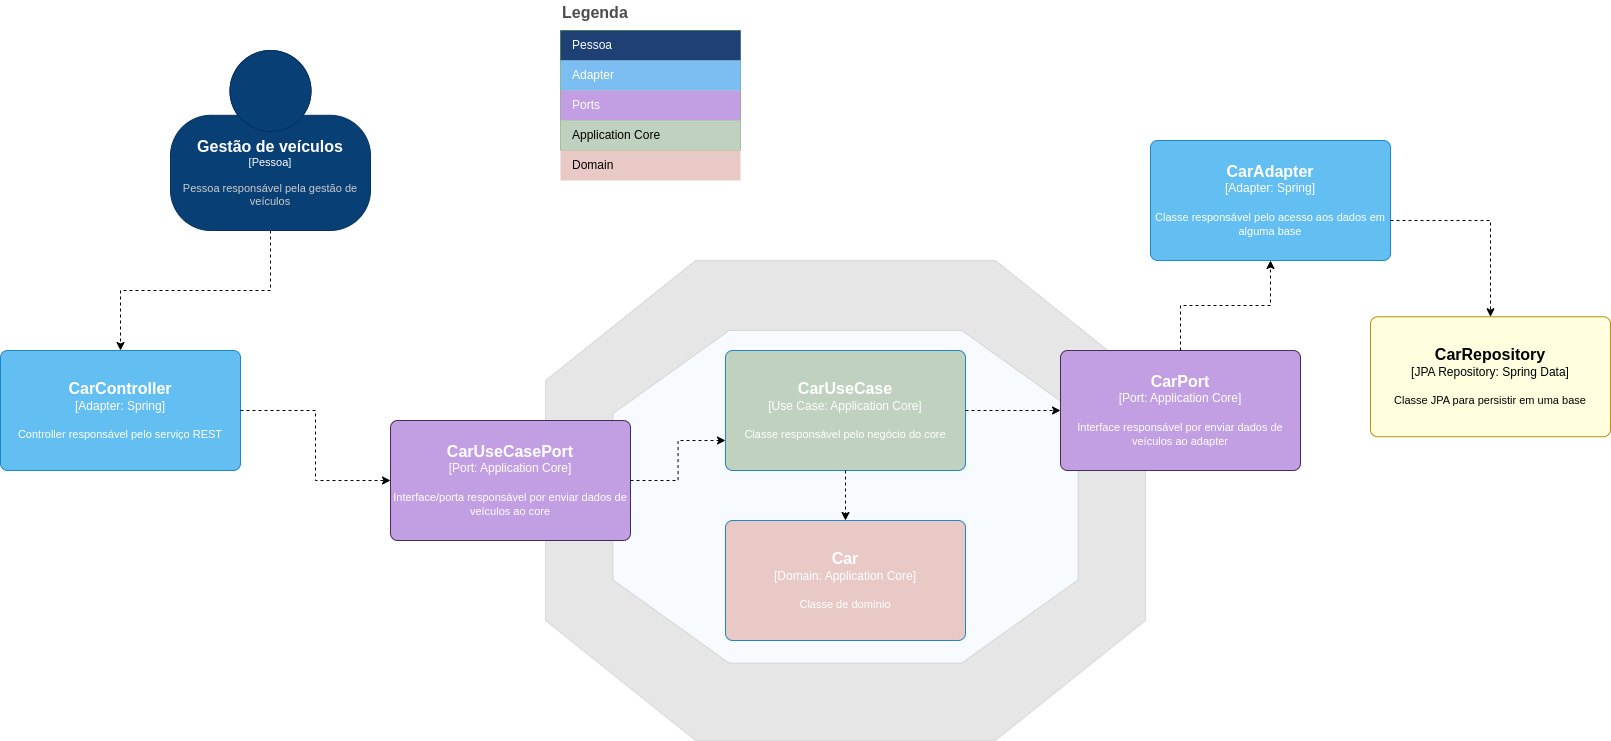

The diagram above was exported from draw.io. Its source (the exported page's mxGraphModel, read from the mxfile embedded in the PNG):
<mxGraphModel dx="2796" dy="2204" grid="1" gridSize="10" guides="1" tooltips="1" connect="1" arrows="1" fold="1" page="1" pageScale="1" pageWidth="850" pageHeight="1100" math="0" shadow="0">
  <root>
    <mxCell id="0" />
    <mxCell id="1" parent="0" />
    <object placeholders="1" c4Name="Gestão de veículos" c4Type="Pessoa" c4Description="Pessoa responsável pela gestão de veículos" label="&lt;font style=&quot;font-size: 16px&quot;&gt;&lt;b&gt;%c4Name%&lt;/b&gt;&lt;/font&gt;&lt;div&gt;[%c4Type%]&lt;/div&gt;&lt;br&gt;&lt;div&gt;&lt;font style=&quot;font-size: 11px&quot;&gt;&lt;font color=&quot;#cccccc&quot;&gt;%c4Description%&lt;/font&gt;&lt;/div&gt;" id="dTsp0FBYW-4lQl8F6dz0-1">
      <mxCell style="html=1;fontSize=11;dashed=0;whiteSpace=wrap;fillColor=#083F75;strokeColor=#06315C;fontColor=#ffffff;shape=mxgraph.c4.person2;align=center;metaEdit=1;points=[[0.5,0,0],[1,0.5,0],[1,0.75,0],[0.75,1,0],[0.5,1,0],[0.25,1,0],[0,0.75,0],[0,0.5,0]];resizable=0;" vertex="1" parent="1">
        <mxGeometry x="-550" width="200" height="180" as="geometry" />
      </mxCell>
    </object>
    <mxCell id="dTsp0FBYW-4lQl8F6dz0-2" value="Legenda" style="align=left;fontSize=16;fontStyle=1;strokeColor=none;fillColor=none;fontColor=#4D4D4D;spacingTop=-8;resizable=0;" vertex="1" parent="1">
      <mxGeometry x="-160" y="-50" width="180" height="30" as="geometry" />
    </mxCell>
    <mxCell id="dTsp0FBYW-4lQl8F6dz0-3" value="" style="shape=table;html=1;whiteSpace=wrap;startSize=0;container=1;collapsible=0;childLayout=tableLayout;fillColor=#D5E8D4;align=left;spacingLeft=10;strokeColor=#82b366;rounded=1;arcSize=11;resizable=0;points=[[0.25,0,0],[0.5,0,0],[0.75,0,0],[1,0.25,0],[1,0.5,0],[1,0.75,0],[0.75,1,0],[0.5,1,0],[0.25,1,0],[0,0.75,0],[0,0.5,0],[0,0.25,0]];gradientColor=#97d077;" vertex="1" parent="1">
      <mxGeometry x="-160" y="-20" width="180" height="120" as="geometry" />
    </mxCell>
    <mxCell id="dTsp0FBYW-4lQl8F6dz0-4" value="Pessoa" style="shape=partialRectangle;html=1;whiteSpace=wrap;connectable=0;fillColor=#1E4074;top=0;left=0;bottom=0;right=0;overflow=hidden;pointerEvents=1;align=left;spacingLeft=10;strokeColor=none;fontColor=#FFFFFF;" vertex="1" parent="dTsp0FBYW-4lQl8F6dz0-3">
      <mxGeometry width="180" height="30" as="geometry" />
    </mxCell>
    <mxCell id="dTsp0FBYW-4lQl8F6dz0-7" value="Adapter" style="shape=partialRectangle;html=1;whiteSpace=wrap;connectable=0;fillColor=#7CBEF1;top=0;left=0;bottom=0;right=0;overflow=hidden;pointerEvents=1;align=left;spacingLeft=10;fontColor=#FFFFFF;" vertex="1" parent="dTsp0FBYW-4lQl8F6dz0-3">
      <mxGeometry y="30" width="180" height="30" as="geometry" />
    </mxCell>
    <mxCell id="dTsp0FBYW-4lQl8F6dz0-8" value="Ports" style="shape=partialRectangle;html=1;whiteSpace=wrap;connectable=0;fillColor=#C29EE3;top=0;left=0;bottom=0;right=0;overflow=hidden;pointerEvents=1;align=left;spacingLeft=10;strokeColor=#432D57;fontColor=#ffffff;" vertex="1" parent="dTsp0FBYW-4lQl8F6dz0-3">
      <mxGeometry y="60" width="180" height="30" as="geometry" />
    </mxCell>
    <mxCell id="dTsp0FBYW-4lQl8F6dz0-9" value="Application Core" style="shape=partialRectangle;html=1;whiteSpace=wrap;connectable=0;fillColor=#C0D1BF;top=0;left=0;bottom=0;right=0;overflow=hidden;pointerEvents=1;align=left;spacingLeft=10;strokeColor=#82b366;" vertex="1" parent="dTsp0FBYW-4lQl8F6dz0-3">
      <mxGeometry y="90" width="180" height="30" as="geometry" />
    </mxCell>
    <mxCell id="dTsp0FBYW-4lQl8F6dz0-21" value="" style="endArrow=classic;html=1;rounded=0;dashed=1;entryX=0.5;entryY=0;entryDx=0;entryDy=0;entryPerimeter=0;edgeStyle=orthogonalEdgeStyle;" edge="1" parent="1" source="dTsp0FBYW-4lQl8F6dz0-1" target="dTsp0FBYW-4lQl8F6dz0-25">
      <mxGeometry width="50" height="50" relative="1" as="geometry">
        <mxPoint x="-200" y="270" as="sourcePoint" />
        <mxPoint x="-200" y="290" as="targetPoint" />
      </mxGeometry>
    </mxCell>
    <object placeholders="1" c4Name="CarController" c4Type="Adapter" c4Technology="Spring" c4Description="Controller responsável pelo serviço REST" label="&lt;font style=&quot;font-size: 16px&quot;&gt;&lt;b&gt;%c4Name%&lt;/b&gt;&lt;/font&gt;&lt;div&gt;[%c4Type%: %c4Technology%]&lt;/div&gt;&lt;br&gt;&lt;div&gt;&lt;font style=&quot;font-size: 11px&quot;&gt;%c4Description%&lt;/font&gt;&lt;/div&gt;" id="dTsp0FBYW-4lQl8F6dz0-25">
      <mxCell style="rounded=1;whiteSpace=wrap;html=1;labelBackgroundColor=none;fillColor=#63BEF2;fontColor=#ffffff;align=center;arcSize=6;strokeColor=#2086C9;metaEdit=1;resizable=0;points=[[0.25,0,0],[0.5,0,0],[0.75,0,0],[1,0.25,0],[1,0.5,0],[1,0.75,0],[0.75,1,0],[0.5,1,0],[0.25,1,0],[0,0.75,0],[0,0.5,0],[0,0.25,0]];" vertex="1" parent="1">
        <mxGeometry x="-720" y="300" width="240" height="120" as="geometry" />
      </mxCell>
    </object>
    <mxCell id="dTsp0FBYW-4lQl8F6dz0-31" value="Domain" style="shape=partialRectangle;html=1;whiteSpace=wrap;connectable=0;fillColor=#E8C9C6;top=0;left=0;bottom=0;right=0;overflow=hidden;pointerEvents=1;align=left;spacingLeft=10;strokeColor=#ae4132;" vertex="1" parent="1">
      <mxGeometry x="-160" y="100" width="180" height="30" as="geometry" />
    </mxCell>
    <mxCell id="dTsp0FBYW-4lQl8F6dz0-37" value="" style="verticalLabelPosition=bottom;verticalAlign=top;html=1;shape=mxgraph.basic.polygon;polyCoords=[[0.25,0],[0.75,0],[1,0.25],[1,0.75],[0.75,1],[0.25,1],[0,0.75],[0,0.25]];polyline=0;labelBackgroundColor=none;strokeWidth=0;fontColor=#F7FBFF;fillColor=#E6E6E6;" vertex="1" parent="1">
      <mxGeometry x="-175" y="210" width="600" height="480" as="geometry" />
    </mxCell>
    <mxCell id="dTsp0FBYW-4lQl8F6dz0-38" value="" style="verticalLabelPosition=bottom;verticalAlign=top;html=1;shape=mxgraph.basic.polygon;polyCoords=[[0.25,0],[0.75,0],[1,0.25],[1,0.75],[0.75,1],[0.25,1],[0,0.75],[0,0.25]];polyline=0;labelBackgroundColor=none;strokeWidth=0;fontColor=#F7FBFF;fillColor=#F7FBFF;" vertex="1" parent="1">
      <mxGeometry x="-107.5" y="280" width="465" height="332.5" as="geometry" />
    </mxCell>
    <object placeholders="1" c4Name="CarUseCasePort" c4Type="Port" c4Technology="Application Core" c4Description="Interface/porta responsável por enviar dados de veículos ao core" label="&lt;font style=&quot;font-size: 16px&quot;&gt;&lt;b&gt;%c4Name%&lt;/b&gt;&lt;/font&gt;&lt;div&gt;[%c4Type%: %c4Technology%]&lt;/div&gt;&lt;br&gt;&lt;div&gt;&lt;font style=&quot;font-size: 11px&quot;&gt;%c4Description%&lt;/font&gt;&lt;/div&gt;" id="dTsp0FBYW-4lQl8F6dz0-39">
      <mxCell style="rounded=1;whiteSpace=wrap;html=1;labelBackgroundColor=none;fillColor=#C29EE3;fontColor=#ffffff;align=center;arcSize=6;strokeColor=#432D57;metaEdit=1;resizable=0;points=[[0.25,0,0],[0.5,0,0],[0.75,0,0],[1,0.25,0],[1,0.5,0],[1,0.75,0],[0.75,1,0],[0.5,1,0],[0.25,1,0],[0,0.75,0],[0,0.5,0],[0,0.25,0]];" vertex="1" parent="1">
        <mxGeometry x="-330" y="370" width="240" height="120" as="geometry" />
      </mxCell>
    </object>
    <object placeholders="1" c4Name="CarPort" c4Type="Port" c4Technology="Application Core" c4Description="Interface responsável por enviar dados de veículos ao adapter" label="&lt;font style=&quot;font-size: 16px&quot;&gt;&lt;b&gt;%c4Name%&lt;/b&gt;&lt;/font&gt;&lt;div&gt;[%c4Type%: %c4Technology%]&lt;/div&gt;&lt;br&gt;&lt;div&gt;&lt;font style=&quot;font-size: 11px&quot;&gt;%c4Description%&lt;/font&gt;&lt;/div&gt;" id="dTsp0FBYW-4lQl8F6dz0-40">
      <mxCell style="rounded=1;whiteSpace=wrap;html=1;labelBackgroundColor=none;fillColor=#C29EE3;fontColor=#ffffff;align=center;arcSize=6;strokeColor=#432D57;metaEdit=1;resizable=0;points=[[0.25,0,0],[0.5,0,0],[0.75,0,0],[1,0.25,0],[1,0.5,0],[1,0.75,0],[0.75,1,0],[0.5,1,0],[0.25,1,0],[0,0.75,0],[0,0.5,0],[0,0.25,0]];" vertex="1" parent="1">
        <mxGeometry x="340" y="300" width="240" height="120" as="geometry" />
      </mxCell>
    </object>
    <object placeholders="1" c4Name="CarUseCase" c4Type="Use Case" c4Technology="Application Core" c4Description="Classe responsável pelo negócio do core" label="&lt;font style=&quot;font-size: 16px&quot;&gt;&lt;b&gt;%c4Name%&lt;/b&gt;&lt;/font&gt;&lt;div&gt;[%c4Type%: %c4Technology%]&lt;/div&gt;&lt;br&gt;&lt;div&gt;&lt;font style=&quot;font-size: 11px&quot;&gt;%c4Description%&lt;/font&gt;&lt;/div&gt;" id="dTsp0FBYW-4lQl8F6dz0-41">
      <mxCell style="rounded=1;whiteSpace=wrap;html=1;labelBackgroundColor=none;fillColor=#C0D1BF;fontColor=#ffffff;align=center;arcSize=6;strokeColor=#2086C9;metaEdit=1;resizable=0;points=[[0.25,0,0],[0.5,0,0],[0.75,0,0],[1,0.25,0],[1,0.5,0],[1,0.75,0],[0.75,1,0],[0.5,1,0],[0.25,1,0],[0,0.75,0],[0,0.5,0],[0,0.25,0]];" vertex="1" parent="1">
        <mxGeometry x="5" y="300" width="240" height="120" as="geometry" />
      </mxCell>
    </object>
    <object placeholders="1" c4Name="Car" c4Type="Domain" c4Technology="Application Core" c4Description="Classe de domínio" label="&lt;font style=&quot;font-size: 16px&quot;&gt;&lt;b&gt;%c4Name%&lt;/b&gt;&lt;/font&gt;&lt;div&gt;[%c4Type%: %c4Technology%]&lt;/div&gt;&lt;br&gt;&lt;div&gt;&lt;font style=&quot;font-size: 11px&quot;&gt;%c4Description%&lt;/font&gt;&lt;/div&gt;" id="dTsp0FBYW-4lQl8F6dz0-42">
      <mxCell style="rounded=1;whiteSpace=wrap;html=1;labelBackgroundColor=none;fillColor=#E8C9C6;fontColor=#ffffff;align=center;arcSize=6;strokeColor=#2086C9;metaEdit=1;resizable=0;points=[[0.25,0,0],[0.5,0,0],[0.75,0,0],[1,0.25,0],[1,0.5,0],[1,0.75,0],[0.75,1,0],[0.5,1,0],[0.25,1,0],[0,0.75,0],[0,0.5,0],[0,0.25,0]];" vertex="1" parent="1">
        <mxGeometry x="5" y="470" width="240" height="120" as="geometry" />
      </mxCell>
    </object>
    <object placeholders="1" c4Name="CarAdapter" c4Type="Adapter" c4Technology="Spring" c4Description="Classe responsável pelo acesso aos dados em alguma base" label="&lt;font style=&quot;font-size: 16px&quot;&gt;&lt;b&gt;%c4Name%&lt;/b&gt;&lt;/font&gt;&lt;div&gt;[%c4Type%: %c4Technology%]&lt;/div&gt;&lt;br&gt;&lt;div&gt;&lt;font style=&quot;font-size: 11px&quot;&gt;%c4Description%&lt;/font&gt;&lt;/div&gt;" id="dTsp0FBYW-4lQl8F6dz0-43">
      <mxCell style="rounded=1;whiteSpace=wrap;html=1;labelBackgroundColor=none;fillColor=#63BEF2;fontColor=#ffffff;align=center;arcSize=6;strokeColor=#2086C9;metaEdit=1;resizable=0;points=[[0.25,0,0],[0.5,0,0],[0.75,0,0],[1,0.25,0],[1,0.5,0],[1,0.75,0],[0.75,1,0],[0.5,1,0],[0.25,1,0],[0,0.75,0],[0,0.5,0],[0,0.25,0]];" vertex="1" parent="1">
        <mxGeometry x="430" y="90" width="240" height="120" as="geometry" />
      </mxCell>
    </object>
    <object placeholders="1" c4Name="CarRepository" c4Type="JPA Repository" c4Technology="Spring Data" c4Description="Classe JPA para persistir em uma base" label="&lt;font style=&quot;font-size: 16px&quot;&gt;&lt;b&gt;%c4Name%&lt;/b&gt;&lt;/font&gt;&lt;div&gt;[%c4Type%: %c4Technology%]&lt;/div&gt;&lt;br&gt;&lt;div&gt;&lt;font style=&quot;font-size: 11px&quot;&gt;%c4Description%&lt;/font&gt;&lt;/div&gt;" id="dTsp0FBYW-4lQl8F6dz0-44">
      <mxCell style="rounded=1;whiteSpace=wrap;html=1;labelBackgroundColor=none;fillColor=#FFFFE0;align=center;arcSize=6;metaEdit=1;resizable=0;points=[[0.25,0,0],[0.5,0,0],[0.75,0,0],[1,0.25,0],[1,0.5,0],[1,0.75,0],[0.75,1,0],[0.5,1,0],[0.25,1,0],[0,0.75,0],[0,0.5,0],[0,0.25,0]];strokeColor=#B09500;fontColor=#000000;" vertex="1" parent="1">
        <mxGeometry x="650" y="266.25" width="240" height="120" as="geometry" />
      </mxCell>
    </object>
    <mxCell id="dTsp0FBYW-4lQl8F6dz0-49" value="" style="endArrow=classic;html=1;rounded=0;dashed=1;fontColor=#F7FBFF;entryX=0;entryY=0.5;entryDx=0;entryDy=0;entryPerimeter=0;edgeStyle=orthogonalEdgeStyle;" edge="1" parent="1" source="dTsp0FBYW-4lQl8F6dz0-25" target="dTsp0FBYW-4lQl8F6dz0-39">
      <mxGeometry width="50" height="50" relative="1" as="geometry">
        <mxPoint x="-490" y="670" as="sourcePoint" />
        <mxPoint x="-190" y="970" as="targetPoint" />
      </mxGeometry>
    </mxCell>
    <mxCell id="dTsp0FBYW-4lQl8F6dz0-51" value="" style="endArrow=classic;html=1;rounded=0;dashed=1;fontColor=#F7FBFF;entryX=0;entryY=0.75;entryDx=0;entryDy=0;entryPerimeter=0;edgeStyle=orthogonalEdgeStyle;" edge="1" parent="1" source="dTsp0FBYW-4lQl8F6dz0-39" target="dTsp0FBYW-4lQl8F6dz0-41">
      <mxGeometry width="50" height="50" relative="1" as="geometry">
        <mxPoint x="-100" y="570" as="sourcePoint" />
        <mxPoint x="-50" y="520" as="targetPoint" />
      </mxGeometry>
    </mxCell>
    <mxCell id="dTsp0FBYW-4lQl8F6dz0-52" value="" style="endArrow=classic;html=1;rounded=0;dashed=1;fontColor=#F7FBFF;" edge="1" parent="1" source="dTsp0FBYW-4lQl8F6dz0-41" target="dTsp0FBYW-4lQl8F6dz0-42">
      <mxGeometry width="50" height="50" relative="1" as="geometry">
        <mxPoint x="-100" y="570" as="sourcePoint" />
        <mxPoint x="-50" y="520" as="targetPoint" />
      </mxGeometry>
    </mxCell>
    <mxCell id="dTsp0FBYW-4lQl8F6dz0-53" value="" style="endArrow=classic;html=1;rounded=0;dashed=1;fontColor=#F7FBFF;" edge="1" parent="1" source="dTsp0FBYW-4lQl8F6dz0-41" target="dTsp0FBYW-4lQl8F6dz0-40">
      <mxGeometry width="50" height="50" relative="1" as="geometry">
        <mxPoint x="-100" y="570" as="sourcePoint" />
        <mxPoint x="-50" y="520" as="targetPoint" />
      </mxGeometry>
    </mxCell>
    <mxCell id="dTsp0FBYW-4lQl8F6dz0-54" value="" style="endArrow=classic;html=1;rounded=0;dashed=1;fontColor=#F7FBFF;edgeStyle=orthogonalEdgeStyle;" edge="1" parent="1" source="dTsp0FBYW-4lQl8F6dz0-40" target="dTsp0FBYW-4lQl8F6dz0-43">
      <mxGeometry width="50" height="50" relative="1" as="geometry">
        <mxPoint x="-100" y="570" as="sourcePoint" />
        <mxPoint x="-50" y="520" as="targetPoint" />
      </mxGeometry>
    </mxCell>
    <mxCell id="dTsp0FBYW-4lQl8F6dz0-55" value="" style="endArrow=classic;html=1;rounded=0;dashed=1;fontColor=#F7FBFF;edgeStyle=orthogonalEdgeStyle;" edge="1" parent="1" source="dTsp0FBYW-4lQl8F6dz0-43" target="dTsp0FBYW-4lQl8F6dz0-44">
      <mxGeometry width="50" height="50" relative="1" as="geometry">
        <mxPoint x="-100" y="570" as="sourcePoint" />
        <mxPoint x="-50" y="520" as="targetPoint" />
        <Array as="points">
          <mxPoint x="770" y="170" />
        </Array>
      </mxGeometry>
    </mxCell>
  </root>
</mxGraphModel>